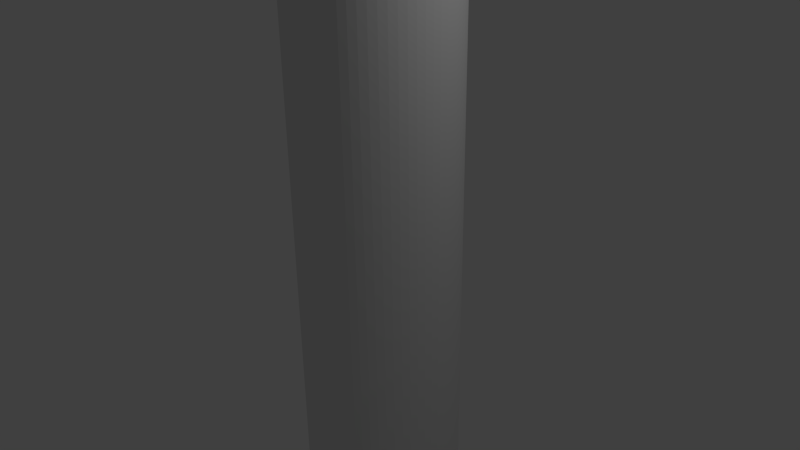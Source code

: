 # Source: test1.blend  (saved by Blender 2.70.0; exported with 4.5.12 LTS)
import bpy
from mathutils import Matrix  # noqa: F401  (used for matrix-valued properties, if any)

bpy.ops.wm.read_factory_settings(use_empty=True)
scene = bpy.context.scene
scene.name = 'Scene'

# ---- collections
col_collection_1 = bpy.data.collections.new('Collection 1'); scene.collection.children.link(col_collection_1)

# ---- node groups
ng_auto_smooth = bpy.data.node_groups.new('Auto Smooth', 'GeometryNodeTree')
_s = ng_auto_smooth.interface.new_socket(name='Geometry', in_out='OUTPUT', socket_type='NodeSocketGeometry')
_s = ng_auto_smooth.interface.new_socket(name='Geometry', in_out='INPUT', socket_type='NodeSocketGeometry')
_s = ng_auto_smooth.interface.new_socket(name='Angle', in_out='INPUT', socket_type='NodeSocketFloat')
_s.subtype = 'ANGLE'
_s.min_value = 0.0
_s.max_value = 3.142
ng_auto_smooth.is_modifier = True
_N = ng_auto_smooth.nodes; _L = ng_auto_smooth.links
n0 = _N.new('NodeGroupOutput'); n0.name = 'Group Output'; n0.location = (480, -100)
n1 = _N.new('NodeGroupInput'); n1.name = 'Group Input'; n1.location = (-420, -300)
n2 = _N.new('NodeGroupInput'); n2.name = 'Group Input.001'; n2.location = (-60, -100)
n3 = _N.new('GeometryNodeSetShadeSmooth'); n3.name = 'Set Shade Smooth'; n3.location = (120, -100)
n3.domain = 'EDGE'
n4 = _N.new('GeometryNodeSetShadeSmooth'); n4.name = 'Set Shade Smooth.001'; n4.location = (300, -100)
n5 = _N.new('GeometryNodeInputMeshEdgeAngle'); n5.name = 'Edge Angle'; n5.location = (-420, -220)
n6 = _N.new('GeometryNodeInputEdgeSmooth'); n6.name = 'Is Edge Smooth'; n6.location = (-60, -160)
n7 = _N.new('GeometryNodeInputShadeSmooth'); n7.name = 'Is Face Smooth'; n7.location = (-240, -340)
n8 = _N.new('FunctionNodeBooleanMath'); n8.name = 'Boolean Math'; n8.location = (-60, -220)
n9 = _N.new('FunctionNodeCompare'); n9.name = 'Compare'; n9.location = (-240, -180)
n9.operation = 'LESS_EQUAL'
_L.new(n5.outputs[0], n9.inputs[0])
_L.new(n4.outputs[0], n0.inputs[0])
_L.new(n1.outputs[1], n9.inputs[1])
_L.new(n9.outputs[0], n8.inputs[0])
_L.new(n7.outputs[0], n8.inputs[1])
_L.new(n2.outputs[0], n3.inputs[0])
_L.new(n6.outputs[0], n3.inputs[1])
_L.new(n3.outputs[0], n4.inputs[0])
_L.new(n8.outputs[0], n3.inputs[2])
n0.is_active_output = True

# ---- world
world_world = bpy.data.worlds.new('World'); scene.world = world_world
world_world.color = (0.05088, 0.05088, 0.05088)
world_world.use_sun_shadow = False
world_world.sun_shadow_jitter_overblur = 0.0
world_world.cycles.sampling_method = 'MANUAL'
world_world.cycles.sample_map_resolution = 256

# ---- cameras
cam_camera = bpy.data.cameras.new('Camera')
cam_camera.clip_end = 100.0
cam_camera.lens = 35.0
cam_camera.sensor_width = 32.0
cam_camera.sensor_height = 18.0
cam_camera.ortho_scale = 7.314
cam_camera.dof.focus_distance = 0.0
cam_camera.dof.aperture_fstop = 128.0

# ---- lights
light_lamp = bpy.data.lights.new('Lamp', 'POINT')
light_lamp.transmission_factor = 0.0
light_lamp.cutoff_distance = 30.0
light_lamp.energy = 100.0
light_lamp.shadow_buffer_clip_start = 1.001
light_lamp.shadow_soft_size = 0.1
light_lamp.shadow_maximum_resolution = 0.006
light_lamp.use_absolute_resolution = True
light_lamp.cycles.use_multiple_importance_sampling = False

# ---- meshes
me_cylinder = bpy.data.meshes.new('Cylinder')
me_cylinder.from_pydata([(0.1543, 1.07, 0.006307), (0.3582, 1.029, 0.006307), (0.5502, 0.9498, 0.006307), (0.723, 0.8343, 0.006307), (0.8699, 0.6873, 0.006307), (0.9854, 0.5145, 0.006307), (1.065, 0.3225, 0.006307), (1.105, 0.1187, 0.006307), (1.105, -0.08915, 0.006307), (1.065, -0.293, 0.006307), (0.9854, -0.485, 0.006307), (0.8699, -0.6578, 0.006307), (0.723, -0.8048, 0.006307), (0.5502, -0.9202, 0.006307), (0.3582, -0.9998, 0.006307), (0.1543, -1.04, 0.006307), (-0.0535, -1.04, 0.006307), (-0.2573, -0.9998, 0.006307), (-0.4494, -0.9202, 0.006307), (-0.6222, -0.8048, 0.006307), (-0.7691, -0.6578, 0.006307), (-0.8846, -0.485, 0.006307), (-0.9641, -0.293, 0.006307), (-1.005, -0.08915, 0.006307), (-1.005, 0.1187, 0.006307), (-0.9641, 0.3225, 0.006307), (-0.8846, 0.5145, 0.006307), (-0.7691, 0.6873, 0.006307), (-0.6222, 0.8343, 0.006307), (-0.4494, 0.9498, 0.006307), (-0.2573, 1.029, 0.006307), (-0.0535, 1.07, 0.006307), (0.1543, 1.07, -1.059), (0.05041, 1.075, 0.006307), (0.1543, 1.07, 1.072), (0.2572, 1.055, 0.006307), (0.3582, 1.029, -1.059), (0.3582, 1.029, 1.072), (0.4561, 0.9943, 0.006307), (0.5502, 0.9498, -1.059), (0.5502, 0.9498, 1.072), (0.6394, 0.8963, 0.006307), (0.723, 0.8343, -1.059), (0.723, 0.8343, 1.072), (0.8001, 0.7644, 0.006307), (0.8699, 0.6873, -1.059), (0.8699, 0.6873, 1.072), (0.9319, 0.6038, 0.006307), (0.9854, 0.5145, -1.059), (0.9854, 0.5145, 1.072), (1.03, 0.4205, 0.006307), (1.065, 0.3225, -1.059), (1.065, 0.3225, 1.072), (1.09, 0.2216, 0.006307), (1.105, 0.1187, -1.059), (1.105, 0.1187, 1.072), (1.111, 0.01476, 0.006307), (1.105, -0.08915, -1.059), (1.105, -0.08915, 1.072), (1.09, -0.1921, 0.006307), (1.065, -0.293, -1.059), (1.065, -0.293, 1.072), (1.03, -0.391, 0.006307), (0.9854, -0.485, -1.059), (0.9854, -0.485, 1.072), (0.9319, -0.5743, 0.006307), (0.8699, -0.6578, -1.059), (0.8699, -0.6578, 1.072), (0.8001, -0.7349, 0.006307), (0.723, -0.8048, -1.059), (0.723, -0.8048, 1.072), (0.6394, -0.8668, 0.006307), (0.5502, -0.9202, -1.059), (0.5502, -0.9202, 1.072), (0.4561, -0.9647, 0.006307), (0.3582, -0.9998, -1.059), (0.3582, -0.9998, 1.072), (0.2572, -1.025, 0.006307), (0.1543, -1.04, -1.059), (0.1543, -1.04, 1.072), (0.05041, -1.045, 0.006307), (-0.0535, -1.04, -1.059), (-0.0535, -1.04, 1.072), (-0.1564, -1.025, 0.006307), (-0.2573, -0.9998, -1.059), (-0.2573, -0.9998, 1.072), (-0.3553, -0.9647, 0.006307), (-0.4494, -0.9202, -1.059), (-0.4494, -0.9202, 1.072), (-0.5386, -0.8668, 0.006307), (-0.6222, -0.8048, -1.059), (-0.6222, -0.8048, 1.072), (-0.6993, -0.7349, 0.006307), (-0.7691, -0.6578, -1.059), (-0.7691, -0.6578, 1.072), (-0.8311, -0.5743, 0.006307), (-0.8846, -0.485, -1.059), (-0.8846, -0.485, 1.072), (-0.9291, -0.391, 0.006307), (-0.9641, -0.293, -1.059), (-0.9641, -0.293, 1.072), (-0.9894, -0.1921, 0.006307), (-1.005, -0.08915, -1.059), (-1.005, -0.08915, 1.072), (-1.01, 0.01476, 0.006307), (-1.005, 0.1187, -1.059), (-1.005, 0.1187, 1.072), (-0.9894, 0.2216, 0.006307), (-0.9641, 0.3225, -1.059), (-0.9641, 0.3225, 1.072), (-0.9291, 0.4205, 0.006307), (-0.8846, 0.5145, -1.059), (-0.8846, 0.5145, 1.072), (-0.8311, 0.6038, 0.006307), (-0.7691, 0.6873, -1.059), (-0.7691, 0.6873, 1.072), (-0.6993, 0.7644, 0.006307), (-0.6222, 0.8343, -1.059), (-0.6222, 0.8343, 1.072), (-0.5386, 0.8963, 0.006307), (-0.4494, 0.9498, -1.059), (-0.4494, 0.9498, 1.072), (-0.3553, 0.9943, 0.006307), (-0.2573, 1.029, -1.059), (-0.2573, 1.029, 1.072), (-0.1564, 1.055, 0.006307), (-0.0535, 1.07, -1.059), (-0.0535, 1.07, 1.072), (0.05041, 1.075, -1.059), (0.05041, 1.075, 1.072), (0.2572, 1.055, -1.059), (0.2572, 1.055, 1.072), (0.4561, 0.9943, -1.059), (0.4561, 0.9943, 1.072), (0.6394, 0.8963, -1.059), (0.6394, 0.8963, 1.072), (0.8001, 0.7644, -1.059), (0.8001, 0.7644, 1.072), (0.9319, 0.6038, -1.059), (0.9319, 0.6038, 1.072), (1.03, 0.4205, -1.059), (1.03, 0.4205, 1.072), (1.09, 0.2216, -1.059), (1.09, 0.2216, 1.072), (1.111, 0.01476, -1.059), (1.111, 0.01476, 1.072), (1.09, -0.1921, -1.059), (1.09, -0.1921, 1.072), (1.03, -0.391, -1.059), (1.03, -0.391, 1.072), (0.9319, -0.5743, -1.059), (0.9319, -0.5743, 1.072), (0.8001, -0.7349, -1.059), (0.8001, -0.7349, 1.072), (0.6394, -0.8668, -1.059), (0.6394, -0.8668, 1.072), (0.4561, -0.9647, -1.059), (0.4561, -0.9647, 1.072), (0.2572, -1.025, -1.059), (0.2572, -1.025, 1.072), (0.05041, -1.045, -1.059), (0.05041, -1.045, 1.072), (-0.1564, -1.025, -1.059), (-0.1564, -1.025, 1.072), (-0.3553, -0.9647, -1.059), (-0.3553, -0.9647, 1.072), (-0.5386, -0.8668, -1.059), (-0.5386, -0.8668, 1.072), (-0.6993, -0.7349, -1.059), (-0.6993, -0.7349, 1.072), (-0.8311, -0.5743, -1.059), (-0.8311, -0.5743, 1.072), (-0.9291, -0.391, -1.059), (-0.9291, -0.391, 1.072), (-0.9894, -0.1921, -1.059), (-0.9894, -0.1921, 1.072), (-1.01, 0.01476, -1.059), (-1.01, 0.01476, 1.072), (-0.9894, 0.2216, -1.059), (-0.9894, 0.2216, 1.072), (-0.9291, 0.4205, -1.059), (-0.9291, 0.4205, 1.072), (-0.8311, 0.6038, -1.059), (-0.8311, 0.6038, 1.072), (-0.6993, 0.7644, -1.059), (-0.6993, 0.7644, 1.072), (-0.5386, 0.8963, -1.059), (-0.5386, 0.8963, 1.072), (-0.3553, 0.9943, -1.059), (-0.3553, 0.9943, 1.072), (-0.1564, 1.055, -1.059), (-0.1564, 1.055, 1.072)], [], [(0, 32, 128, 33), (0, 33, 129, 34), (0, 34, 131, 35), (0, 35, 130, 32), (1, 36, 130, 35), (1, 35, 131, 37), (1, 37, 133, 38), (1, 38, 132, 36), (2, 39, 132, 38), (2, 38, 133, 40), (2, 40, 135, 41), (2, 41, 134, 39), (3, 42, 134, 41), (3, 41, 135, 43), (3, 43, 137, 44), (3, 44, 136, 42), (4, 45, 136, 44), (4, 44, 137, 46), (4, 46, 139, 47), (4, 47, 138, 45), (5, 48, 138, 47), (5, 47, 139, 49), (5, 49, 141, 50), (5, 50, 140, 48), (6, 51, 140, 50), (6, 50, 141, 52), (6, 52, 143, 53), (6, 53, 142, 51), (7, 54, 142, 53), (7, 53, 143, 55), (7, 55, 145, 56), (7, 56, 144, 54), (8, 57, 144, 56), (8, 56, 145, 58), (8, 58, 147, 59), (8, 59, 146, 57), (9, 60, 146, 59), (9, 59, 147, 61), (9, 61, 149, 62), (9, 62, 148, 60), (10, 63, 148, 62), (10, 62, 149, 64), (10, 64, 151, 65), (10, 65, 150, 63), (11, 66, 150, 65), (11, 65, 151, 67), (11, 67, 153, 68), (11, 68, 152, 66), (12, 69, 152, 68), (12, 68, 153, 70), (12, 70, 155, 71), (12, 71, 154, 69), (13, 72, 154, 71), (13, 71, 155, 73), (13, 73, 157, 74), (13, 74, 156, 72), (14, 75, 156, 74), (14, 74, 157, 76), (14, 76, 159, 77), (14, 77, 158, 75), (15, 78, 158, 77), (15, 77, 159, 79), (15, 79, 161, 80), (15, 80, 160, 78), (16, 81, 160, 80), (16, 80, 161, 82), (16, 82, 163, 83), (16, 83, 162, 81), (17, 84, 162, 83), (17, 83, 163, 85), (17, 85, 165, 86), (17, 86, 164, 84), (18, 87, 164, 86), (18, 86, 165, 88), (18, 88, 167, 89), (18, 89, 166, 87), (19, 90, 166, 89), (19, 89, 167, 91), (19, 91, 169, 92), (19, 92, 168, 90), (20, 93, 168, 92), (20, 92, 169, 94), (20, 94, 171, 95), (20, 95, 170, 93), (21, 96, 170, 95), (21, 95, 171, 97), (21, 97, 173, 98), (21, 98, 172, 96), (22, 99, 172, 98), (22, 98, 173, 100), (22, 100, 175, 101), (22, 101, 174, 99), (23, 102, 174, 101), (23, 101, 175, 103), (23, 103, 177, 104), (23, 104, 176, 102), (24, 105, 176, 104), (24, 104, 177, 106), (24, 106, 179, 107), (24, 107, 178, 105), (25, 108, 178, 107), (25, 107, 179, 109), (25, 109, 181, 110), (25, 110, 180, 108), (26, 111, 180, 110), (26, 110, 181, 112), (26, 112, 183, 113), (26, 113, 182, 111), (27, 114, 182, 113), (27, 113, 183, 115), (27, 115, 185, 116), (27, 116, 184, 114), (28, 117, 184, 116), (28, 116, 185, 118), (28, 118, 187, 119), (28, 119, 186, 117), (29, 120, 186, 119), (29, 119, 187, 121), (29, 121, 189, 122), (29, 122, 188, 120), (30, 123, 188, 122), (30, 122, 189, 124), (30, 124, 191, 125), (30, 125, 190, 123), (31, 126, 190, 125), (31, 125, 191, 127), (31, 127, 129, 33), (31, 33, 128, 126)])
_uv = me_cylinder.uv_layers.new(name='UVMap')
_uv.uv.foreach_set('vector', [0.4112, 0.1855, 0.4111, 0.2529, 0.402, 0.2532, 0.3975, 0.1855, 0.4112, 0.1855, 0.3975, 0.1855, 0.389, 8.909e-05, 0.4203, 0.0004096, 0.4112, 0.1855, 0.4203, 0.0004096, 0.4514, 0.003292, 0.4249, 0.1867, 0.4112, 0.1855, 0.4249, 0.1867, 0.4157, 0.2532, 0.4111, 0.2529, 0.4384, 0.189, 0.4202, 0.2537, 0.4157, 0.2532, 0.4249, 0.1867, 0.4384, 0.189, 0.4249, 0.1867, 0.4514, 0.003292, 0.4822, 0.008725, 0.4384, 0.189, 0.4822, 0.008725, 0.5126, 0.01669, 0.4517, 0.1924, 0.4384, 0.189, 0.4517, 0.1924, 0.4291, 0.255, 0.4202, 0.2537, 0.4646, 0.1969, 0.4338, 0.2564, 0.4291, 0.255, 0.4517, 0.1924, 0.4646, 0.1969, 0.4517, 0.1924, 0.5126, 0.01669, 0.5423, 0.02717, 0.4646, 0.1969, 0.5423, 0.02717, 0.5712, 0.04014, 0.477, 0.2024, 0.4646, 0.1969, 0.477, 0.2024, 0.4407, 0.2579, 0.4338, 0.2564, 0.4889, 0.209, 0.445, 0.2597, 0.4407, 0.2579, 0.477, 0.2024, 0.4889, 0.209, 0.477, 0.2024, 0.5712, 0.04014, 0.5991, 0.05556, 0.4889, 0.209, 0.5991, 0.05556, 0.6259, 0.0734, 0.5002, 0.2165, 0.4889, 0.209, 0.5002, 0.2165, 0.4513, 0.2617, 0.445, 0.2597, 0.5107, 0.225, 0.4552, 0.2639, 0.4513, 0.2617, 0.5002, 0.2165, 0.5107, 0.225, 0.5002, 0.2165, 0.6259, 0.0734, 0.6513, 0.0936, 0.5107, 0.225, 0.6513, 0.0936, 0.6753, 0.1161, 0.5204, 0.2344, 0.5107, 0.225, 0.5204, 0.2344, 0.4606, 0.2662, 0.4552, 0.2639, 0.5292, 0.2446, 0.4639, 0.2686, 0.4606, 0.2662, 0.5204, 0.2344, 0.5292, 0.2446, 0.5204, 0.2344, 0.6753, 0.1161, 0.6976, 0.1409, 0.5292, 0.2446, 0.6976, 0.1409, 0.718, 0.1679, 0.5371, 0.2556, 0.5292, 0.2446, 0.5371, 0.2556, 0.4683, 0.2711, 0.4639, 0.2686, 0.5438, 0.2673, 0.4708, 0.2735, 0.4683, 0.2711, 0.5371, 0.2556, 0.5438, 0.2673, 0.5371, 0.2556, 0.718, 0.1679, 0.7365, 0.197, 0.5438, 0.2673, 0.7365, 0.197, 0.7527, 0.2282, 0.5494, 0.2796, 0.5438, 0.2673, 0.5494, 0.2796, 0.4741, 0.2759, 0.4708, 0.2735, 0.5538, 0.2924, 0.4757, 0.2781, 0.4741, 0.2759, 0.5494, 0.2796, 0.5538, 0.2924, 0.5494, 0.2796, 0.7527, 0.2282, 0.7665, 0.2613, 0.5538, 0.2924, 0.7665, 0.2613, 0.7777, 0.2962, 0.5569, 0.3057, 0.5538, 0.2924, 0.5569, 0.3057, 0.4777, 0.2801, 0.4757, 0.2781, 0.5586, 0.3193, 0.4783, 0.2818, 0.4777, 0.2801, 0.5569, 0.3057, 0.5586, 0.3193, 0.5569, 0.3057, 0.7777, 0.2962, 0.7862, 0.3329, 0.5586, 0.3193, 0.7862, 0.3329, 0.7916, 0.3712, 0.5589, 0.3332, 0.5586, 0.3193, 0.5589, 0.3332, 0.4789, 0.2831, 0.4783, 0.2818, 0.5578, 0.3472, 0.4785, 0.2839, 0.4789, 0.2831, 0.5589, 0.3332, 0.5578, 0.3472, 0.5589, 0.3332, 0.7916, 0.3712, 0.7939, 0.411, 0.5578, 0.3472, 0.7939, 0.411, 0.7928, 0.4521, 0.5551, 0.3611, 0.5578, 0.3472, 0.5551, 0.3611, 0.4776, 0.2841, 0.4785, 0.2839, 0.551, 0.375, 0.476, 0.2838, 0.4776, 0.2841, 0.5551, 0.3611, 0.551, 0.375, 0.5551, 0.3611, 0.7928, 0.4521, 0.7881, 0.4944, 0.551, 0.375, 0.7881, 0.4944, 0.7795, 0.5377, 0.5452, 0.3886, 0.551, 0.375, 0.5452, 0.3886, 0.4737, 0.2825, 0.476, 0.2838, 0.5379, 0.4017, 0.4709, 0.2805, 0.4737, 0.2825, 0.5452, 0.3886, 0.5379, 0.4017, 0.5452, 0.3886, 0.7795, 0.5377, 0.7669, 0.5817, 0.5379, 0.4017, 0.7669, 0.5817, 0.7499, 0.6263, 0.529, 0.4144, 0.5379, 0.4017, 0.529, 0.4144, 0.467, 0.2773, 0.4709, 0.2805, 0.5187, 0.4263, 0.4633, 0.2733, 0.467, 0.2773, 0.529, 0.4144, 0.5187, 0.4263, 0.529, 0.4144, 0.7499, 0.6263, 0.7285, 0.6712, 0.5187, 0.4263, 0.7285, 0.6712, 0.7023, 0.7161, 0.5068, 0.4374, 0.5187, 0.4263, 0.5068, 0.4374, 0.458, 0.2677, 0.4633, 0.2733, 0.4935, 0.4474, 0.4517, 0.2569, 0.458, 0.2677, 0.5068, 0.4374, 0.4935, 0.4474, 0.5068, 0.4374, 0.7023, 0.7161, 0.6711, 0.7607, 0.4935, 0.4474, 0.6711, 0.7607, 0.6346, 0.8047, 0.4789, 0.4563, 0.4935, 0.4474, 0.4789, 0.4563, 0.4447, 0.2449, 0.4517, 0.2569, 0.4631, 0.4639, 0.4401, 0.237, 0.4447, 0.2449, 0.4789, 0.4563, 0.4631, 0.4639, 0.4789, 0.4563, 0.6346, 0.8047, 0.5926, 0.8476, 0.4631, 0.4639, 0.5926, 0.8476, 0.5448, 0.8891, 0.4463, 0.47, 0.4631, 0.4639, 0.4463, 0.47, 0.43, 0.2185, 0.4401, 0.237, 0.4287, 0.4745, 0.4238, 0.207, 0.43, 0.2185, 0.4463, 0.47, 0.4287, 0.4745, 0.4463, 0.47, 0.5448, 0.8891, 0.491, 0.9287, 0.4287, 0.4745, 0.491, 0.9287, 0.4309, 0.9659, 0.4106, 0.4772, 0.4287, 0.4745, 0.4106, 0.4772, 0.4122, 0.1846, 0.4238, 0.207, 0.3922, 0.4781, 0.4031, 0.2051, 0.4122, 0.1846, 0.4106, 0.4772, 0.3922, 0.4781, 0.4106, 0.4772, 0.4309, 0.9659, 0.3642, 0.9999, 0.3922, 0.4781, 0.3642, 0.9999, 0.3019, 0.959, 0.374, 0.4766, 0.3922, 0.4781, 0.374, 0.4766, 0.3903, 0.2194, 0.4031, 0.2051, 0.3563, 0.4729, 0.3831, 0.2342, 0.3903, 0.2194, 0.374, 0.4766, 0.3563, 0.4729, 0.374, 0.4766, 0.3019, 0.959, 0.2464, 0.9158, 0.3563, 0.4729, 0.2464, 0.9158, 0.1975, 0.8709, 0.3394, 0.4674, 0.3563, 0.4729, 0.3394, 0.4674, 0.3723, 0.2454, 0.3831, 0.2342, 0.3236, 0.4601, 0.3667, 0.2558, 0.3723, 0.2454, 0.3394, 0.4674, 0.3236, 0.4601, 0.3394, 0.4674, 0.1975, 0.8709, 0.1547, 0.8247, 0.3236, 0.4601, 0.1547, 0.8247, 0.1178, 0.7777, 0.309, 0.4513, 0.3236, 0.4601, 0.309, 0.4513, 0.3578, 0.2639, 0.3667, 0.2558, 0.2957, 0.4412, 0.3536, 0.2708, 0.3578, 0.2639, 0.309, 0.4513, 0.2957, 0.4412, 0.309, 0.4513, 0.1178, 0.7777, 0.08655, 0.7302, 0.2957, 0.4412, 0.08655, 0.7302, 0.06054, 0.6827, 0.2839, 0.4299, 0.2957, 0.4412, 0.2839, 0.4299, 0.3466, 0.2762, 0.3536, 0.2708, 0.2736, 0.4178, 0.3438, 0.2803, 0.3466, 0.2762, 0.2839, 0.4299, 0.2736, 0.4178, 0.2839, 0.4299, 0.06054, 0.6827, 0.03953, 0.6354, 0.2736, 0.4178, 0.03953, 0.6354, 0.02325, 0.5886, 0.265, 0.4049, 0.2736, 0.4178, 0.265, 0.4049, 0.3387, 0.2833, 0.3438, 0.2803, 0.2579, 0.3914, 0.3371, 0.2852, 0.3387, 0.2833, 0.265, 0.4049, 0.2579, 0.3914, 0.265, 0.4049, 0.02325, 0.5886, 0.01142, 0.5426, 0.2579, 0.3914, 0.01142, 0.5426, 0.003784, 0.4975, 0.2524, 0.3774, 0.2579, 0.3914, 0.2524, 0.3774, 0.3338, 0.2864, 0.3371, 0.2852, 0.2485, 0.3632, 0.3335, 0.2866, 0.3338, 0.2864, 0.2524, 0.3774, 0.2485, 0.3632, 0.2524, 0.3774, 0.003784, 0.4975, 8.918e-05, 0.4537, 0.2485, 0.3632, 8.918e-05, 0.4537, 8.909e-05, 0.4112, 0.2462, 0.3489, 0.2485, 0.3632, 0.2462, 0.3489, 0.3319, 0.2862, 0.3335, 0.2866, 0.2455, 0.3346, 0.3329, 0.2852, 0.3319, 0.2862, 0.2462, 0.3489, 0.2455, 0.3346, 0.2462, 0.3489, 8.909e-05, 0.4112, 0.003546, 0.3702, 0.2455, 0.3346, 0.003546, 0.3702, 0.01023, 0.3309, 0.2462, 0.3204, 0.2455, 0.3346, 0.2462, 0.3204, 0.3329, 0.2838, 0.3329, 0.2852, 0.2483, 0.3065, 0.3351, 0.2818, 0.3329, 0.2838, 0.2462, 0.3204, 0.2483, 0.3065, 0.2462, 0.3204, 0.01023, 0.3309, 0.01991, 0.2934, 0.2483, 0.3065, 0.01991, 0.2934, 0.03238, 0.2578, 0.2518, 0.293, 0.2483, 0.3065, 0.2518, 0.293, 0.3367, 0.2797, 0.3351, 0.2818, 0.2566, 0.2799, 0.3399, 0.2772, 0.3367, 0.2797, 0.2518, 0.293, 0.2566, 0.2799, 0.2518, 0.293, 0.03238, 0.2578, 0.04741, 0.2242, 0.2566, 0.2799, 0.04741, 0.2242, 0.06481, 0.1927, 0.2626, 0.2674, 0.2566, 0.2799, 0.2626, 0.2674, 0.3429, 0.2746, 0.3399, 0.2772, 0.2697, 0.2556, 0.3468, 0.272, 0.3429, 0.2746, 0.2626, 0.2674, 0.2697, 0.2556, 0.2626, 0.2674, 0.06481, 0.1927, 0.08438, 0.1634, 0.2697, 0.2556, 0.08438, 0.1634, 0.1059, 0.1364, 0.2779, 0.2444, 0.2697, 0.2556, 0.2779, 0.2444, 0.3511, 0.2693, 0.3468, 0.272, 0.2869, 0.2341, 0.3532, 0.2667, 0.3511, 0.2693, 0.2779, 0.2444, 0.2869, 0.2341, 0.2779, 0.2444, 0.1059, 0.1364, 0.1292, 0.1117, 0.2869, 0.2341, 0.1292, 0.1117, 0.1541, 0.08932, 0.2969, 0.2247, 0.2869, 0.2341, 0.2969, 0.2247, 0.3585, 0.2641, 0.3532, 0.2667, 0.3077, 0.2161, 0.3614, 0.2619, 0.3585, 0.2641, 0.2969, 0.2247, 0.3077, 0.2161, 0.2969, 0.2247, 0.1541, 0.08932, 0.1804, 0.06939, 0.3077, 0.2161, 0.1804, 0.06939, 0.2079, 0.05192, 0.3191, 0.2086, 0.3077, 0.2161, 0.3191, 0.2086, 0.3676, 0.2597, 0.3614, 0.2619, 0.3312, 0.202, 0.3712, 0.2578, 0.3676, 0.2597, 0.3191, 0.2086, 0.3312, 0.202, 0.3191, 0.2086, 0.2079, 0.05192, 0.2365, 0.03693, 0.3312, 0.202, 0.2365, 0.03693, 0.2659, 0.02446, 0.3438, 0.1965, 0.3312, 0.202, 0.3438, 0.1965, 0.3782, 0.2563, 0.3712, 0.2578, 0.3568, 0.1921, 0.3823, 0.2549, 0.3782, 0.2563, 0.3438, 0.1965, 0.3568, 0.1921, 0.3438, 0.1965, 0.2659, 0.02446, 0.2961, 0.01453, 0.3568, 0.1921, 0.2961, 0.01453, 0.3267, 0.007151, 0.3702, 0.1888, 0.3568, 0.1921, 0.3702, 0.1888, 0.3897, 0.2541, 0.3823, 0.2549, 0.3837, 0.1865, 0.3942, 0.2533, 0.3897, 0.2541, 0.3702, 0.1888, 0.3837, 0.1865, 0.3702, 0.1888, 0.3267, 0.007151, 0.3578, 0.002336, 0.3837, 0.1865, 0.3578, 0.002336, 0.389, 8.909e-05, 0.3975, 0.1855, 0.3837, 0.1865, 0.3975, 0.1855, 0.402, 0.2532, 0.3942, 0.2533])
me_cylinder.use_remesh_preserve_volume = False
me_cylinder.use_remesh_preserve_attributes = False
me_cylinder.use_mirror_vertex_groups = False
me_cylinder.auto_texspace = False
me_cylinder.update()

# ---- objects
ob_cylinder = bpy.data.objects.new('Cylinder', me_cylinder)
ob_lamp = bpy.data.objects.new('Lamp', light_lamp)
ob_camera = bpy.data.objects.new('Camera', cam_camera)

# ---- transforms, parenting, visibility, modifiers, constraints
ob_cylinder.location = (-0.114, 0.1377, 0.3211)
ob_cylinder.scale = (1.0, 1.0, 11.86)
ob_cylinder.show_texture_space = True
ob_cylinder.lineart.crease_threshold = 0.0
_m = ob_cylinder.modifiers.new('EdgeSplit', 'EDGE_SPLIT')
_m.split_angle = 0.5411
_m = ob_cylinder.modifiers.new('Subsurf', 'SUBSURF')
_m.uv_smooth = 'PRESERVE_CORNERS'
_m.quality = 2
_m.subdivision_type = 'SIMPLE'
_m.show_only_control_edges = False
_m = ob_cylinder.modifiers.new('Solidify', 'SOLIDIFY')
_m.thickness = 0.051
_m.offset = 0.0
_m.nonmanifold_thickness_mode = 'FIXED'
_m.nonmanifold_merge_threshold = 0.0003
_m = ob_cylinder.modifiers.new('Auto Smooth', 'NODES')
_m.node_group = ng_auto_smooth
_gi = [s.identifier for s in ng_auto_smooth.interface.items_tree if s.item_type == 'SOCKET' and s.in_out == 'INPUT']
_m[_gi[1]] = 0.5236  # Angle
ob_lamp.location = (4.076, 1.005, 5.904)
ob_lamp.rotation_euler = (0.6503, 0.05522, 1.866)
ob_lamp.lock_rotations_4d = False
ob_lamp.empty_display_type = 'ARROWS'
ob_lamp.color = (0.0, 0.0, 0.0, 0.0)
ob_lamp.lineart.crease_threshold = 0.0
ob_camera.location = (7.481, -6.508, 5.344)
ob_camera.rotation_euler = (1.109, 0.01082, 0.8149)
ob_camera.lock_rotations_4d = False
ob_camera.empty_display_type = 'ARROWS'
ob_camera.color = (0.0, 0.0, 0.0, 0.0)
ob_camera.display_type = 'WIRE'
ob_camera.lineart.crease_threshold = 0.0

# ---- collection membership
col_collection_1.objects.link(ob_cylinder)
col_collection_1.objects.link(ob_lamp)
col_collection_1.objects.link(ob_camera)

# ---- scene / render settings (as saved in the file)
scene.camera = ob_camera
scene.frame_start = 1; scene.frame_end = 250; scene.frame_set(1)
scene.render.engine = 'BLENDER_EEVEE_NEXT'
scene.render.resolution_percentage = 50
scene.render.dither_intensity = 0.0
scene.cycles.use_denoising = False
scene.cycles.samples = 10
scene.cycles.sampling_pattern = 'TABULATED_SOBOL'
scene.cycles.light_sampling_threshold = 0.0
scene.cycles.use_adaptive_sampling = False
scene.cycles.use_light_tree = False
scene.cycles.blur_glossy = 0.0
scene.cycles.volume_bounces = 1
scene.cycles.pixel_filter_type = 'GAUSSIAN'
scene.cycles.sample_clamp_indirect = 0.0
scene.view_settings.view_transform = 'Standard'
bpy.context.view_layer.update()

